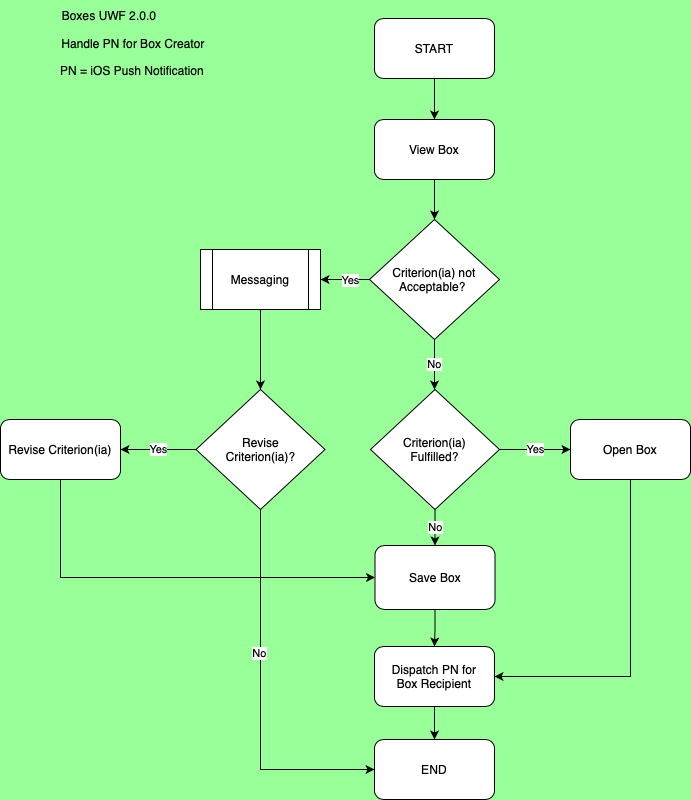

The diagram above was exported from draw.io. Its source (the exported page's mxGraphModel, read from the mxfile embedded in the PNG):
<mxGraphModel dx="1749" dy="533" grid="1" gridSize="10" guides="1" tooltips="1" connect="1" arrows="1" fold="1" page="1" pageScale="1" pageWidth="827" pageHeight="1169" background="#99FF99" math="0" shadow="0">
  <root>
    <mxCell id="0" />
    <mxCell id="1" parent="0" />
    <mxCell id="9U148Wr3ZELPiETPLUVW-1" value="Handle PN for Box Creator" style="text;html=1;strokeColor=none;fillColor=none;align=center;verticalAlign=middle;whiteSpace=wrap;rounded=0;" parent="1" vertex="1">
      <mxGeometry x="3" y="59" width="220" height="30" as="geometry" />
    </mxCell>
    <mxCell id="nB2biCOm6xJQjABE8RIT-7" value="No" style="edgeStyle=orthogonalEdgeStyle;rounded=0;orthogonalLoop=1;jettySize=auto;html=1;entryX=0.5;entryY=0;entryDx=0;entryDy=0;" parent="1" source="9U148Wr3ZELPiETPLUVW-2" edge="1">
      <mxGeometry relative="1" as="geometry">
        <mxPoint x="414" y="420" as="targetPoint" />
      </mxGeometry>
    </mxCell>
    <mxCell id="0qnsn_lIB4uadNgDeVHv-2" style="edgeStyle=orthogonalEdgeStyle;rounded=0;orthogonalLoop=1;jettySize=auto;html=1;entryX=1;entryY=0.5;entryDx=0;entryDy=0;" edge="1" parent="1" source="9U148Wr3ZELPiETPLUVW-2" target="0qnsn_lIB4uadNgDeVHv-1">
      <mxGeometry relative="1" as="geometry" />
    </mxCell>
    <mxCell id="M7XHvFxZ2Y_5ulLHytkk-1" value="Yes" style="edgeLabel;html=1;align=center;verticalAlign=middle;resizable=0;points=[];" vertex="1" connectable="0" parent="0qnsn_lIB4uadNgDeVHv-2">
      <mxGeometry x="-0.1837" relative="1" as="geometry">
        <mxPoint as="offset" />
      </mxGeometry>
    </mxCell>
    <mxCell id="9U148Wr3ZELPiETPLUVW-2" value="Criterion(ia) not Acceptable?&amp;nbsp;" style="rhombus;whiteSpace=wrap;html=1;" parent="1" vertex="1">
      <mxGeometry x="349" y="250" width="130" height="120" as="geometry" />
    </mxCell>
    <mxCell id="nB2biCOm6xJQjABE8RIT-2" style="edgeStyle=orthogonalEdgeStyle;rounded=0;orthogonalLoop=1;jettySize=auto;html=1;entryX=0.5;entryY=0;entryDx=0;entryDy=0;" parent="1" source="nB2biCOm6xJQjABE8RIT-1" target="9U148Wr3ZELPiETPLUVW-2" edge="1">
      <mxGeometry relative="1" as="geometry" />
    </mxCell>
    <mxCell id="nB2biCOm6xJQjABE8RIT-1" value="View Box" style="rounded=1;whiteSpace=wrap;html=1;" parent="1" vertex="1">
      <mxGeometry x="354" y="150" width="120" height="60" as="geometry" />
    </mxCell>
    <mxCell id="0qnsn_lIB4uadNgDeVHv-11" style="edgeStyle=orthogonalEdgeStyle;rounded=0;orthogonalLoop=1;jettySize=auto;html=1;entryX=0;entryY=0.5;entryDx=0;entryDy=0;" edge="1" parent="1" source="nB2biCOm6xJQjABE8RIT-3" target="nB2biCOm6xJQjABE8RIT-11">
      <mxGeometry relative="1" as="geometry">
        <Array as="points">
          <mxPoint x="40" y="608" />
        </Array>
      </mxGeometry>
    </mxCell>
    <mxCell id="nB2biCOm6xJQjABE8RIT-3" value="Revise Criterion(ia)" style="rounded=1;whiteSpace=wrap;html=1;" parent="1" vertex="1">
      <mxGeometry x="-20" y="450" width="120" height="60" as="geometry" />
    </mxCell>
    <mxCell id="nB2biCOm6xJQjABE8RIT-10" value="Yes" style="edgeStyle=orthogonalEdgeStyle;rounded=0;orthogonalLoop=1;jettySize=auto;html=1;entryX=0;entryY=0.5;entryDx=0;entryDy=0;" parent="1" source="nB2biCOm6xJQjABE8RIT-8" target="nB2biCOm6xJQjABE8RIT-9" edge="1">
      <mxGeometry relative="1" as="geometry" />
    </mxCell>
    <mxCell id="nB2biCOm6xJQjABE8RIT-13" value="No" style="edgeStyle=orthogonalEdgeStyle;rounded=0;orthogonalLoop=1;jettySize=auto;html=1;entryX=0.5;entryY=0;entryDx=0;entryDy=0;" parent="1" source="nB2biCOm6xJQjABE8RIT-8" target="nB2biCOm6xJQjABE8RIT-11" edge="1">
      <mxGeometry relative="1" as="geometry" />
    </mxCell>
    <mxCell id="nB2biCOm6xJQjABE8RIT-8" value="Criterion(ia)&lt;br&gt;Fulfilled?" style="rhombus;whiteSpace=wrap;html=1;" parent="1" vertex="1">
      <mxGeometry x="350" y="420" width="129" height="120" as="geometry" />
    </mxCell>
    <mxCell id="0qnsn_lIB4uadNgDeVHv-12" style="edgeStyle=orthogonalEdgeStyle;rounded=0;orthogonalLoop=1;jettySize=auto;html=1;entryX=1;entryY=0.5;entryDx=0;entryDy=0;" edge="1" parent="1" source="nB2biCOm6xJQjABE8RIT-9" target="1pgd7-lVqHD90S8ZGA-M-1">
      <mxGeometry relative="1" as="geometry">
        <Array as="points">
          <mxPoint x="610" y="707" />
        </Array>
      </mxGeometry>
    </mxCell>
    <mxCell id="nB2biCOm6xJQjABE8RIT-9" value="Open Box" style="rounded=1;whiteSpace=wrap;html=1;" parent="1" vertex="1">
      <mxGeometry x="550" y="450" width="120" height="60" as="geometry" />
    </mxCell>
    <mxCell id="1pgd7-lVqHD90S8ZGA-M-2" style="edgeStyle=orthogonalEdgeStyle;rounded=0;orthogonalLoop=1;jettySize=auto;html=1;entryX=0.5;entryY=0;entryDx=0;entryDy=0;" parent="1" source="nB2biCOm6xJQjABE8RIT-11" target="1pgd7-lVqHD90S8ZGA-M-1" edge="1">
      <mxGeometry relative="1" as="geometry" />
    </mxCell>
    <mxCell id="nB2biCOm6xJQjABE8RIT-11" value="Save Box" style="rounded=1;whiteSpace=wrap;html=1;" parent="1" vertex="1">
      <mxGeometry x="354.5" y="576" width="120" height="64" as="geometry" />
    </mxCell>
    <mxCell id="OvZC9YR0ia5yAuVRJgZQ-4" style="edgeStyle=orthogonalEdgeStyle;rounded=0;orthogonalLoop=1;jettySize=auto;html=1;entryX=0.5;entryY=0;entryDx=0;entryDy=0;" edge="1" parent="1" source="1pgd7-lVqHD90S8ZGA-M-1" target="OvZC9YR0ia5yAuVRJgZQ-3">
      <mxGeometry relative="1" as="geometry" />
    </mxCell>
    <mxCell id="1pgd7-lVqHD90S8ZGA-M-1" value="Dispatch PN for &lt;br&gt;Box Recipient" style="rounded=1;whiteSpace=wrap;html=1;" parent="1" vertex="1">
      <mxGeometry x="354" y="677" width="120" height="60" as="geometry" />
    </mxCell>
    <mxCell id="Ea67BQHaxiN7mS6CYqdF-1" value="Boxes UWF 2.0.0" style="text;html=1;strokeColor=none;fillColor=none;align=center;verticalAlign=middle;whiteSpace=wrap;rounded=0;" parent="1" vertex="1">
      <mxGeometry x="39" y="31" width="100" height="30" as="geometry" />
    </mxCell>
    <mxCell id="OvZC9YR0ia5yAuVRJgZQ-2" style="edgeStyle=orthogonalEdgeStyle;rounded=0;orthogonalLoop=1;jettySize=auto;html=1;entryX=0.5;entryY=0;entryDx=0;entryDy=0;" edge="1" parent="1" source="OvZC9YR0ia5yAuVRJgZQ-1" target="nB2biCOm6xJQjABE8RIT-1">
      <mxGeometry relative="1" as="geometry" />
    </mxCell>
    <mxCell id="OvZC9YR0ia5yAuVRJgZQ-1" value="START" style="rounded=1;whiteSpace=wrap;html=1;" vertex="1" parent="1">
      <mxGeometry x="354" y="49" width="120" height="60" as="geometry" />
    </mxCell>
    <mxCell id="OvZC9YR0ia5yAuVRJgZQ-3" value="END" style="rounded=1;whiteSpace=wrap;html=1;" vertex="1" parent="1">
      <mxGeometry x="354" y="770" width="120" height="60" as="geometry" />
    </mxCell>
    <mxCell id="0qnsn_lIB4uadNgDeVHv-7" style="edgeStyle=orthogonalEdgeStyle;rounded=0;orthogonalLoop=1;jettySize=auto;html=1;" edge="1" parent="1" source="0qnsn_lIB4uadNgDeVHv-1" target="0qnsn_lIB4uadNgDeVHv-5">
      <mxGeometry relative="1" as="geometry" />
    </mxCell>
    <mxCell id="0qnsn_lIB4uadNgDeVHv-1" value="Messaging" style="shape=process;whiteSpace=wrap;html=1;backgroundOutline=1;" vertex="1" parent="1">
      <mxGeometry x="180" y="280" width="120" height="60" as="geometry" />
    </mxCell>
    <mxCell id="0qnsn_lIB4uadNgDeVHv-6" value="Yes" style="edgeStyle=orthogonalEdgeStyle;rounded=0;orthogonalLoop=1;jettySize=auto;html=1;entryX=1;entryY=0.5;entryDx=0;entryDy=0;" edge="1" parent="1" source="0qnsn_lIB4uadNgDeVHv-5" target="nB2biCOm6xJQjABE8RIT-3">
      <mxGeometry relative="1" as="geometry" />
    </mxCell>
    <mxCell id="8VVQKxukcy7a9PKUEVwC-1" style="edgeStyle=orthogonalEdgeStyle;rounded=0;orthogonalLoop=1;jettySize=auto;html=1;entryX=0;entryY=0.5;entryDx=0;entryDy=0;" edge="1" parent="1" source="0qnsn_lIB4uadNgDeVHv-5" target="OvZC9YR0ia5yAuVRJgZQ-3">
      <mxGeometry relative="1" as="geometry">
        <Array as="points">
          <mxPoint x="240" y="800" />
        </Array>
      </mxGeometry>
    </mxCell>
    <mxCell id="M7XHvFxZ2Y_5ulLHytkk-2" value="No" style="edgeLabel;html=1;align=center;verticalAlign=middle;resizable=0;points=[];" vertex="1" connectable="0" parent="8VVQKxukcy7a9PKUEVwC-1">
      <mxGeometry x="-0.2353" y="-2" relative="1" as="geometry">
        <mxPoint as="offset" />
      </mxGeometry>
    </mxCell>
    <mxCell id="0qnsn_lIB4uadNgDeVHv-5" value="Revise&lt;br&gt;Criterion(ia)?" style="rhombus;whiteSpace=wrap;html=1;" vertex="1" parent="1">
      <mxGeometry x="175.5" y="420" width="129" height="120" as="geometry" />
    </mxCell>
    <mxCell id="koGWz2WWgdIaz-8hEPeK-1" value="PN = iOS Push Notification" style="text;html=1;strokeColor=none;fillColor=none;align=center;verticalAlign=middle;whiteSpace=wrap;rounded=0;" vertex="1" parent="1">
      <mxGeometry x="2" y="86" width="220" height="30" as="geometry" />
    </mxCell>
  </root>
</mxGraphModel>